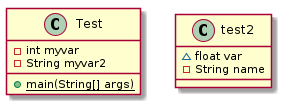

The diagram above was rendered by PlantUML. Its source (embedded in the PNG):
@startuml test2


class Test {
    - int myvar
    - String myvar2
    {static} + main(String[] args)
}


class test2 {
    ~ float var
    - String name
}

@enduml